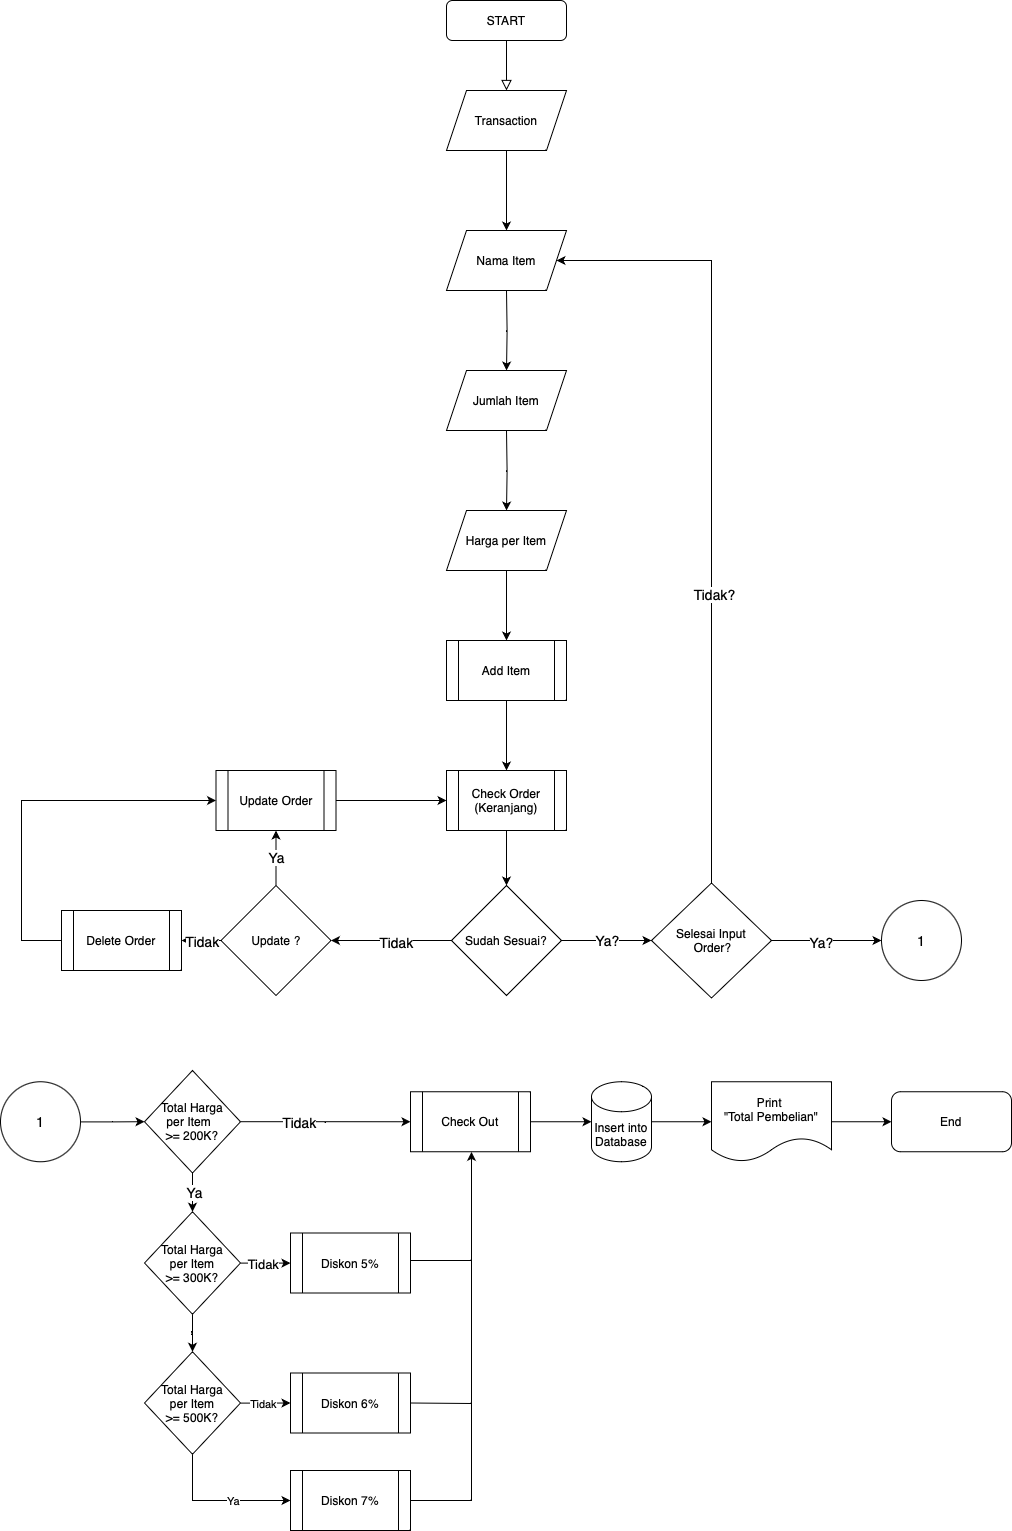

The diagram above was exported from draw.io. Its source (the exported page's mxGraphModel, read from the mxfile embedded in the PNG):
<mxGraphModel dx="2448" dy="1690" grid="1" gridSize="10" guides="1" tooltips="1" connect="1" arrows="1" fold="1" page="1" pageScale="1" pageWidth="1169" pageHeight="1654" math="0" shadow="0">
  <root>
    <mxCell id="WIyWlLk6GJQsqaUBKTNV-0" />
    <mxCell id="WIyWlLk6GJQsqaUBKTNV-1" parent="WIyWlLk6GJQsqaUBKTNV-0" />
    <mxCell id="WIyWlLk6GJQsqaUBKTNV-2" value="" style="rounded=0;html=1;jettySize=auto;orthogonalLoop=1;fontSize=11;endArrow=block;endFill=0;endSize=8;strokeWidth=1;shadow=0;labelBackgroundColor=none;edgeStyle=orthogonalEdgeStyle;" parent="WIyWlLk6GJQsqaUBKTNV-1" source="WIyWlLk6GJQsqaUBKTNV-3" edge="1">
      <mxGeometry relative="1" as="geometry">
        <mxPoint x="585" y="130" as="targetPoint" />
      </mxGeometry>
    </mxCell>
    <mxCell id="WIyWlLk6GJQsqaUBKTNV-3" value="START" style="rounded=1;whiteSpace=wrap;html=1;fontSize=12;glass=0;strokeWidth=1;shadow=0;" parent="WIyWlLk6GJQsqaUBKTNV-1" vertex="1">
      <mxGeometry x="525" y="40" width="120" height="40" as="geometry" />
    </mxCell>
    <mxCell id="0wMtAOCyZwEwV3RhahLF-3" value="" style="edgeStyle=orthogonalEdgeStyle;rounded=0;orthogonalLoop=1;jettySize=auto;html=1;" edge="1" parent="WIyWlLk6GJQsqaUBKTNV-1" source="0wMtAOCyZwEwV3RhahLF-1" target="0wMtAOCyZwEwV3RhahLF-2">
      <mxGeometry relative="1" as="geometry" />
    </mxCell>
    <mxCell id="0wMtAOCyZwEwV3RhahLF-1" value="Transaction" style="shape=parallelogram;perimeter=parallelogramPerimeter;whiteSpace=wrap;html=1;fixedSize=1;" vertex="1" parent="WIyWlLk6GJQsqaUBKTNV-1">
      <mxGeometry x="525" y="130" width="120" height="60" as="geometry" />
    </mxCell>
    <mxCell id="0wMtAOCyZwEwV3RhahLF-2" value="Nama Item" style="shape=parallelogram;perimeter=parallelogramPerimeter;whiteSpace=wrap;html=1;fixedSize=1;" vertex="1" parent="WIyWlLk6GJQsqaUBKTNV-1">
      <mxGeometry x="525" y="270" width="120" height="60" as="geometry" />
    </mxCell>
    <mxCell id="0wMtAOCyZwEwV3RhahLF-11" value="Jumlah Item" style="shape=parallelogram;perimeter=parallelogramPerimeter;whiteSpace=wrap;html=1;fixedSize=1;" vertex="1" parent="WIyWlLk6GJQsqaUBKTNV-1">
      <mxGeometry x="525" y="410" width="120" height="60" as="geometry" />
    </mxCell>
    <mxCell id="0wMtAOCyZwEwV3RhahLF-12" value="" style="edgeStyle=orthogonalEdgeStyle;rounded=0;orthogonalLoop=1;jettySize=auto;html=1;" edge="1" target="0wMtAOCyZwEwV3RhahLF-11" parent="WIyWlLk6GJQsqaUBKTNV-1">
      <mxGeometry relative="1" as="geometry">
        <mxPoint x="585" y="330" as="sourcePoint" />
      </mxGeometry>
    </mxCell>
    <mxCell id="0wMtAOCyZwEwV3RhahLF-17" value="" style="edgeStyle=orthogonalEdgeStyle;rounded=0;orthogonalLoop=1;jettySize=auto;html=1;" edge="1" parent="WIyWlLk6GJQsqaUBKTNV-1" source="0wMtAOCyZwEwV3RhahLF-13" target="0wMtAOCyZwEwV3RhahLF-16">
      <mxGeometry relative="1" as="geometry" />
    </mxCell>
    <mxCell id="0wMtAOCyZwEwV3RhahLF-13" value="Harga per Item" style="shape=parallelogram;perimeter=parallelogramPerimeter;whiteSpace=wrap;html=1;fixedSize=1;" vertex="1" parent="WIyWlLk6GJQsqaUBKTNV-1">
      <mxGeometry x="525" y="550" width="120" height="60" as="geometry" />
    </mxCell>
    <mxCell id="0wMtAOCyZwEwV3RhahLF-14" value="" style="edgeStyle=orthogonalEdgeStyle;rounded=0;orthogonalLoop=1;jettySize=auto;html=1;" edge="1" target="0wMtAOCyZwEwV3RhahLF-13" parent="WIyWlLk6GJQsqaUBKTNV-1">
      <mxGeometry relative="1" as="geometry">
        <mxPoint x="585" y="470" as="sourcePoint" />
      </mxGeometry>
    </mxCell>
    <mxCell id="0wMtAOCyZwEwV3RhahLF-19" value="" style="edgeStyle=orthogonalEdgeStyle;rounded=0;orthogonalLoop=1;jettySize=auto;html=1;" edge="1" parent="WIyWlLk6GJQsqaUBKTNV-1" source="0wMtAOCyZwEwV3RhahLF-16" target="0wMtAOCyZwEwV3RhahLF-21">
      <mxGeometry relative="1" as="geometry">
        <mxPoint x="400" y="810" as="targetPoint" />
      </mxGeometry>
    </mxCell>
    <mxCell id="0wMtAOCyZwEwV3RhahLF-16" value="Add Item" style="shape=process;whiteSpace=wrap;html=1;backgroundOutline=1;" vertex="1" parent="WIyWlLk6GJQsqaUBKTNV-1">
      <mxGeometry x="525" y="680" width="120" height="60" as="geometry" />
    </mxCell>
    <mxCell id="0wMtAOCyZwEwV3RhahLF-26" value="" style="edgeStyle=orthogonalEdgeStyle;rounded=0;orthogonalLoop=1;jettySize=auto;html=1;" edge="1" parent="WIyWlLk6GJQsqaUBKTNV-1" source="0wMtAOCyZwEwV3RhahLF-21" target="0wMtAOCyZwEwV3RhahLF-22">
      <mxGeometry relative="1" as="geometry" />
    </mxCell>
    <mxCell id="0wMtAOCyZwEwV3RhahLF-21" value="Check Order (Keranjang)" style="shape=process;whiteSpace=wrap;html=1;backgroundOutline=1;" vertex="1" parent="WIyWlLk6GJQsqaUBKTNV-1">
      <mxGeometry x="525" y="810" width="120" height="60" as="geometry" />
    </mxCell>
    <mxCell id="0wMtAOCyZwEwV3RhahLF-30" value="" style="edgeStyle=orthogonalEdgeStyle;rounded=0;orthogonalLoop=1;jettySize=auto;html=1;" edge="1" parent="WIyWlLk6GJQsqaUBKTNV-1" source="0wMtAOCyZwEwV3RhahLF-22" target="0wMtAOCyZwEwV3RhahLF-29">
      <mxGeometry relative="1" as="geometry" />
    </mxCell>
    <mxCell id="0wMtAOCyZwEwV3RhahLF-31" value="&lt;font style=&quot;font-size: 14px;&quot;&gt;Tidak&lt;/font&gt;" style="edgeLabel;html=1;align=center;verticalAlign=middle;resizable=0;points=[];" vertex="1" connectable="0" parent="0wMtAOCyZwEwV3RhahLF-30">
      <mxGeometry x="-0.0552" y="1" relative="1" as="geometry">
        <mxPoint as="offset" />
      </mxGeometry>
    </mxCell>
    <mxCell id="0wMtAOCyZwEwV3RhahLF-87" value="&lt;font style=&quot;font-size: 14px;&quot;&gt;Ya?&lt;/font&gt;" style="edgeStyle=orthogonalEdgeStyle;rounded=0;orthogonalLoop=1;jettySize=auto;html=1;entryX=0;entryY=0.5;entryDx=0;entryDy=0;" edge="1" parent="WIyWlLk6GJQsqaUBKTNV-1" source="0wMtAOCyZwEwV3RhahLF-22" target="0wMtAOCyZwEwV3RhahLF-86">
      <mxGeometry relative="1" as="geometry" />
    </mxCell>
    <mxCell id="0wMtAOCyZwEwV3RhahLF-22" value="Sudah Sesuai?" style="rhombus;whiteSpace=wrap;html=1;" vertex="1" parent="WIyWlLk6GJQsqaUBKTNV-1">
      <mxGeometry x="530" y="925" width="110" height="110" as="geometry" />
    </mxCell>
    <mxCell id="0wMtAOCyZwEwV3RhahLF-36" value="&lt;font style=&quot;font-size: 14px;&quot;&gt;Ya&lt;/font&gt;" style="edgeStyle=orthogonalEdgeStyle;rounded=0;orthogonalLoop=1;jettySize=auto;html=1;" edge="1" parent="WIyWlLk6GJQsqaUBKTNV-1" source="0wMtAOCyZwEwV3RhahLF-29" target="0wMtAOCyZwEwV3RhahLF-34">
      <mxGeometry relative="1" as="geometry" />
    </mxCell>
    <mxCell id="0wMtAOCyZwEwV3RhahLF-38" value="" style="edgeStyle=orthogonalEdgeStyle;rounded=0;orthogonalLoop=1;jettySize=auto;html=1;" edge="1" parent="WIyWlLk6GJQsqaUBKTNV-1" source="0wMtAOCyZwEwV3RhahLF-29" target="0wMtAOCyZwEwV3RhahLF-37">
      <mxGeometry relative="1" as="geometry" />
    </mxCell>
    <mxCell id="0wMtAOCyZwEwV3RhahLF-39" value="&lt;font style=&quot;font-size: 14px;&quot;&gt;Tidak&lt;/font&gt;" style="edgeLabel;html=1;align=center;verticalAlign=middle;resizable=0;points=[];" vertex="1" connectable="0" parent="0wMtAOCyZwEwV3RhahLF-38">
      <mxGeometry x="0.0286" relative="1" as="geometry">
        <mxPoint as="offset" />
      </mxGeometry>
    </mxCell>
    <mxCell id="0wMtAOCyZwEwV3RhahLF-29" value="Update ?" style="rhombus;whiteSpace=wrap;html=1;" vertex="1" parent="WIyWlLk6GJQsqaUBKTNV-1">
      <mxGeometry x="299.5" y="925" width="110" height="110" as="geometry" />
    </mxCell>
    <mxCell id="0wMtAOCyZwEwV3RhahLF-35" value="" style="edgeStyle=orthogonalEdgeStyle;rounded=0;orthogonalLoop=1;jettySize=auto;html=1;" edge="1" parent="WIyWlLk6GJQsqaUBKTNV-1" source="0wMtAOCyZwEwV3RhahLF-34" target="0wMtAOCyZwEwV3RhahLF-21">
      <mxGeometry relative="1" as="geometry" />
    </mxCell>
    <mxCell id="0wMtAOCyZwEwV3RhahLF-34" value="Update Order" style="shape=process;whiteSpace=wrap;html=1;backgroundOutline=1;" vertex="1" parent="WIyWlLk6GJQsqaUBKTNV-1">
      <mxGeometry x="294.5" y="810" width="120" height="60" as="geometry" />
    </mxCell>
    <mxCell id="0wMtAOCyZwEwV3RhahLF-85" style="edgeStyle=orthogonalEdgeStyle;rounded=0;orthogonalLoop=1;jettySize=auto;html=1;entryX=0;entryY=0.5;entryDx=0;entryDy=0;" edge="1" parent="WIyWlLk6GJQsqaUBKTNV-1" source="0wMtAOCyZwEwV3RhahLF-37" target="0wMtAOCyZwEwV3RhahLF-34">
      <mxGeometry relative="1" as="geometry">
        <Array as="points">
          <mxPoint x="100" y="980" />
          <mxPoint x="100" y="840" />
        </Array>
      </mxGeometry>
    </mxCell>
    <mxCell id="0wMtAOCyZwEwV3RhahLF-37" value="Delete Order" style="shape=process;whiteSpace=wrap;html=1;backgroundOutline=1;" vertex="1" parent="WIyWlLk6GJQsqaUBKTNV-1">
      <mxGeometry x="140" y="950" width="120" height="60" as="geometry" />
    </mxCell>
    <mxCell id="0wMtAOCyZwEwV3RhahLF-41" value="&lt;font style=&quot;font-size: 14px;&quot;&gt;1&lt;/font&gt;" style="ellipse;whiteSpace=wrap;html=1;aspect=fixed;" vertex="1" parent="WIyWlLk6GJQsqaUBKTNV-1">
      <mxGeometry x="960" y="940" width="80" height="80" as="geometry" />
    </mxCell>
    <mxCell id="0wMtAOCyZwEwV3RhahLF-46" value="" style="edgeStyle=orthogonalEdgeStyle;rounded=0;orthogonalLoop=1;jettySize=auto;html=1;" edge="1" parent="WIyWlLk6GJQsqaUBKTNV-1" source="0wMtAOCyZwEwV3RhahLF-42" target="0wMtAOCyZwEwV3RhahLF-45">
      <mxGeometry relative="1" as="geometry" />
    </mxCell>
    <mxCell id="0wMtAOCyZwEwV3RhahLF-42" value="&lt;font style=&quot;font-size: 14px;&quot;&gt;1&lt;/font&gt;" style="ellipse;whiteSpace=wrap;html=1;aspect=fixed;" vertex="1" parent="WIyWlLk6GJQsqaUBKTNV-1">
      <mxGeometry x="79" y="1121.25" width="80" height="80" as="geometry" />
    </mxCell>
    <mxCell id="0wMtAOCyZwEwV3RhahLF-48" value="" style="edgeStyle=orthogonalEdgeStyle;rounded=0;orthogonalLoop=1;jettySize=auto;html=1;entryX=0;entryY=0.5;entryDx=0;entryDy=0;" edge="1" parent="WIyWlLk6GJQsqaUBKTNV-1" source="0wMtAOCyZwEwV3RhahLF-45" target="0wMtAOCyZwEwV3RhahLF-51">
      <mxGeometry relative="1" as="geometry">
        <mxPoint x="509" y="1161.2499999999998" as="targetPoint" />
      </mxGeometry>
    </mxCell>
    <mxCell id="0wMtAOCyZwEwV3RhahLF-52" value="&lt;font style=&quot;font-size: 14px;&quot;&gt;Tidak&lt;/font&gt;" style="edgeLabel;html=1;align=center;verticalAlign=middle;resizable=0;points=[];" vertex="1" connectable="0" parent="0wMtAOCyZwEwV3RhahLF-48">
      <mxGeometry x="-0.4527" relative="1" as="geometry">
        <mxPoint x="12" as="offset" />
      </mxGeometry>
    </mxCell>
    <mxCell id="0wMtAOCyZwEwV3RhahLF-54" value="" style="edgeStyle=orthogonalEdgeStyle;rounded=0;orthogonalLoop=1;jettySize=auto;html=1;" edge="1" parent="WIyWlLk6GJQsqaUBKTNV-1" source="0wMtAOCyZwEwV3RhahLF-45" target="0wMtAOCyZwEwV3RhahLF-53">
      <mxGeometry relative="1" as="geometry" />
    </mxCell>
    <mxCell id="0wMtAOCyZwEwV3RhahLF-55" value="&lt;font style=&quot;font-size: 14px;&quot;&gt;Ya&lt;/font&gt;" style="edgeLabel;html=1;align=center;verticalAlign=middle;resizable=0;points=[];" vertex="1" connectable="0" parent="0wMtAOCyZwEwV3RhahLF-54">
      <mxGeometry x="-0.0981" y="1" relative="1" as="geometry">
        <mxPoint as="offset" />
      </mxGeometry>
    </mxCell>
    <mxCell id="0wMtAOCyZwEwV3RhahLF-45" value="Total Harga&lt;br&gt;per Item &amp;nbsp;&lt;br&gt;&amp;gt;= 200K?" style="rhombus;whiteSpace=wrap;html=1;" vertex="1" parent="WIyWlLk6GJQsqaUBKTNV-1">
      <mxGeometry x="223" y="1110" width="96" height="102.5" as="geometry" />
    </mxCell>
    <mxCell id="0wMtAOCyZwEwV3RhahLF-75" style="edgeStyle=orthogonalEdgeStyle;rounded=0;orthogonalLoop=1;jettySize=auto;html=1;entryX=0;entryY=0.5;entryDx=0;entryDy=0;entryPerimeter=0;" edge="1" parent="WIyWlLk6GJQsqaUBKTNV-1" source="0wMtAOCyZwEwV3RhahLF-51" target="0wMtAOCyZwEwV3RhahLF-73">
      <mxGeometry relative="1" as="geometry" />
    </mxCell>
    <mxCell id="0wMtAOCyZwEwV3RhahLF-51" value="Check Out" style="shape=process;whiteSpace=wrap;html=1;backgroundOutline=1;" vertex="1" parent="WIyWlLk6GJQsqaUBKTNV-1">
      <mxGeometry x="489" y="1131.25" width="120" height="60" as="geometry" />
    </mxCell>
    <mxCell id="0wMtAOCyZwEwV3RhahLF-57" style="edgeStyle=orthogonalEdgeStyle;rounded=0;orthogonalLoop=1;jettySize=auto;html=1;" edge="1" parent="WIyWlLk6GJQsqaUBKTNV-1" source="0wMtAOCyZwEwV3RhahLF-53" target="0wMtAOCyZwEwV3RhahLF-56">
      <mxGeometry relative="1" as="geometry" />
    </mxCell>
    <mxCell id="0wMtAOCyZwEwV3RhahLF-60" value="&lt;font style=&quot;font-size: 13px;&quot;&gt;Tidak&lt;/font&gt;" style="edgeLabel;html=1;align=center;verticalAlign=middle;resizable=0;points=[];" vertex="1" connectable="0" parent="0wMtAOCyZwEwV3RhahLF-57">
      <mxGeometry x="-0.1374" relative="1" as="geometry">
        <mxPoint as="offset" />
      </mxGeometry>
    </mxCell>
    <mxCell id="0wMtAOCyZwEwV3RhahLF-61" style="edgeStyle=orthogonalEdgeStyle;rounded=0;orthogonalLoop=1;jettySize=auto;html=1;" edge="1" parent="WIyWlLk6GJQsqaUBKTNV-1" source="0wMtAOCyZwEwV3RhahLF-53" target="0wMtAOCyZwEwV3RhahLF-59">
      <mxGeometry relative="1" as="geometry" />
    </mxCell>
    <mxCell id="0wMtAOCyZwEwV3RhahLF-53" value="Total Harga &lt;br&gt;per Item&lt;br&gt;&amp;gt;= 300K?" style="rhombus;whiteSpace=wrap;html=1;" vertex="1" parent="WIyWlLk6GJQsqaUBKTNV-1">
      <mxGeometry x="223" y="1251.25" width="96" height="102.5" as="geometry" />
    </mxCell>
    <mxCell id="0wMtAOCyZwEwV3RhahLF-58" style="edgeStyle=orthogonalEdgeStyle;rounded=0;orthogonalLoop=1;jettySize=auto;html=1;entryX=0.5;entryY=1;entryDx=0;entryDy=0;" edge="1" parent="WIyWlLk6GJQsqaUBKTNV-1" source="0wMtAOCyZwEwV3RhahLF-56" target="0wMtAOCyZwEwV3RhahLF-51">
      <mxGeometry relative="1" as="geometry">
        <Array as="points">
          <mxPoint x="550" y="1300" />
          <mxPoint x="550" y="1191" />
        </Array>
      </mxGeometry>
    </mxCell>
    <mxCell id="0wMtAOCyZwEwV3RhahLF-56" value="Diskon 5%" style="shape=process;whiteSpace=wrap;html=1;backgroundOutline=1;" vertex="1" parent="WIyWlLk6GJQsqaUBKTNV-1">
      <mxGeometry x="369" y="1272.5" width="120" height="60" as="geometry" />
    </mxCell>
    <mxCell id="0wMtAOCyZwEwV3RhahLF-65" style="edgeStyle=orthogonalEdgeStyle;rounded=0;orthogonalLoop=1;jettySize=auto;html=1;entryX=0;entryY=0.5;entryDx=0;entryDy=0;" edge="1" parent="WIyWlLk6GJQsqaUBKTNV-1" source="0wMtAOCyZwEwV3RhahLF-59" target="0wMtAOCyZwEwV3RhahLF-64">
      <mxGeometry relative="1" as="geometry" />
    </mxCell>
    <mxCell id="0wMtAOCyZwEwV3RhahLF-66" value="Tidak" style="edgeLabel;html=1;align=center;verticalAlign=middle;resizable=0;points=[];" vertex="1" connectable="0" parent="0wMtAOCyZwEwV3RhahLF-65">
      <mxGeometry x="-0.1098" relative="1" as="geometry">
        <mxPoint as="offset" />
      </mxGeometry>
    </mxCell>
    <mxCell id="0wMtAOCyZwEwV3RhahLF-68" style="edgeStyle=orthogonalEdgeStyle;rounded=0;orthogonalLoop=1;jettySize=auto;html=1;entryX=0;entryY=0.5;entryDx=0;entryDy=0;" edge="1" parent="WIyWlLk6GJQsqaUBKTNV-1" source="0wMtAOCyZwEwV3RhahLF-59" target="0wMtAOCyZwEwV3RhahLF-67">
      <mxGeometry relative="1" as="geometry">
        <Array as="points">
          <mxPoint x="271" y="1540" />
        </Array>
      </mxGeometry>
    </mxCell>
    <mxCell id="0wMtAOCyZwEwV3RhahLF-69" value="Ya" style="edgeLabel;html=1;align=center;verticalAlign=middle;resizable=0;points=[];" vertex="1" connectable="0" parent="0wMtAOCyZwEwV3RhahLF-68">
      <mxGeometry x="0.2019" relative="1" as="geometry">
        <mxPoint as="offset" />
      </mxGeometry>
    </mxCell>
    <mxCell id="0wMtAOCyZwEwV3RhahLF-59" value="Total Harga &lt;br&gt;per Item&lt;br&gt;&amp;gt;= 500K?" style="rhombus;whiteSpace=wrap;html=1;" vertex="1" parent="WIyWlLk6GJQsqaUBKTNV-1">
      <mxGeometry x="223" y="1391.25" width="96" height="102.5" as="geometry" />
    </mxCell>
    <mxCell id="0wMtAOCyZwEwV3RhahLF-64" value="Diskon 6%" style="shape=process;whiteSpace=wrap;html=1;backgroundOutline=1;" vertex="1" parent="WIyWlLk6GJQsqaUBKTNV-1">
      <mxGeometry x="369" y="1412.5" width="120" height="60" as="geometry" />
    </mxCell>
    <mxCell id="0wMtAOCyZwEwV3RhahLF-67" value="Diskon 7%" style="shape=process;whiteSpace=wrap;html=1;backgroundOutline=1;" vertex="1" parent="WIyWlLk6GJQsqaUBKTNV-1">
      <mxGeometry x="369" y="1510" width="120" height="60" as="geometry" />
    </mxCell>
    <mxCell id="0wMtAOCyZwEwV3RhahLF-74" value="" style="edgeStyle=orthogonalEdgeStyle;rounded=0;orthogonalLoop=1;jettySize=auto;html=1;entryX=0;entryY=0.5;entryDx=0;entryDy=0;" edge="1" parent="WIyWlLk6GJQsqaUBKTNV-1" source="0wMtAOCyZwEwV3RhahLF-73" target="0wMtAOCyZwEwV3RhahLF-76">
      <mxGeometry relative="1" as="geometry">
        <mxPoint x="849" y="1161.2499999999998" as="targetPoint" />
      </mxGeometry>
    </mxCell>
    <mxCell id="0wMtAOCyZwEwV3RhahLF-73" value="Insert into Database" style="shape=cylinder3;whiteSpace=wrap;html=1;boundedLbl=1;backgroundOutline=1;size=15;" vertex="1" parent="WIyWlLk6GJQsqaUBKTNV-1">
      <mxGeometry x="670" y="1121.25" width="60" height="80" as="geometry" />
    </mxCell>
    <mxCell id="0wMtAOCyZwEwV3RhahLF-78" style="edgeStyle=orthogonalEdgeStyle;rounded=0;orthogonalLoop=1;jettySize=auto;html=1;" edge="1" parent="WIyWlLk6GJQsqaUBKTNV-1" source="0wMtAOCyZwEwV3RhahLF-76" target="0wMtAOCyZwEwV3RhahLF-77">
      <mxGeometry relative="1" as="geometry" />
    </mxCell>
    <mxCell id="0wMtAOCyZwEwV3RhahLF-76" value="Print &lt;br&gt;&quot;Total Pembelian&quot;" style="shape=document;whiteSpace=wrap;html=1;boundedLbl=1;" vertex="1" parent="WIyWlLk6GJQsqaUBKTNV-1">
      <mxGeometry x="790" y="1121.25" width="120" height="80" as="geometry" />
    </mxCell>
    <mxCell id="0wMtAOCyZwEwV3RhahLF-77" value="End" style="rounded=1;whiteSpace=wrap;html=1;" vertex="1" parent="WIyWlLk6GJQsqaUBKTNV-1">
      <mxGeometry x="970" y="1131.25" width="120" height="60" as="geometry" />
    </mxCell>
    <mxCell id="0wMtAOCyZwEwV3RhahLF-81" value="" style="endArrow=none;html=1;rounded=0;exitX=1;exitY=0.5;exitDx=0;exitDy=0;" edge="1" parent="WIyWlLk6GJQsqaUBKTNV-1" source="0wMtAOCyZwEwV3RhahLF-64">
      <mxGeometry width="50" height="50" relative="1" as="geometry">
        <mxPoint x="450" y="1310" as="sourcePoint" />
        <mxPoint x="550" y="1300" as="targetPoint" />
        <Array as="points">
          <mxPoint x="550" y="1443" />
          <mxPoint x="550" y="1370" />
        </Array>
      </mxGeometry>
    </mxCell>
    <mxCell id="0wMtAOCyZwEwV3RhahLF-84" value="" style="endArrow=none;html=1;rounded=0;exitX=1;exitY=0.5;exitDx=0;exitDy=0;" edge="1" parent="WIyWlLk6GJQsqaUBKTNV-1" source="0wMtAOCyZwEwV3RhahLF-67">
      <mxGeometry width="50" height="50" relative="1" as="geometry">
        <mxPoint x="470" y="1560" as="sourcePoint" />
        <mxPoint x="550" y="1440" as="targetPoint" />
        <Array as="points">
          <mxPoint x="550" y="1540" />
        </Array>
      </mxGeometry>
    </mxCell>
    <mxCell id="0wMtAOCyZwEwV3RhahLF-88" style="edgeStyle=orthogonalEdgeStyle;rounded=0;orthogonalLoop=1;jettySize=auto;html=1;" edge="1" parent="WIyWlLk6GJQsqaUBKTNV-1" source="0wMtAOCyZwEwV3RhahLF-86" target="0wMtAOCyZwEwV3RhahLF-41">
      <mxGeometry relative="1" as="geometry" />
    </mxCell>
    <mxCell id="0wMtAOCyZwEwV3RhahLF-94" value="&lt;font style=&quot;font-size: 14px;&quot;&gt;Ya?&lt;/font&gt;" style="edgeLabel;html=1;align=center;verticalAlign=middle;resizable=0;points=[];" vertex="1" connectable="0" parent="0wMtAOCyZwEwV3RhahLF-88">
      <mxGeometry x="-0.1123" y="-1" relative="1" as="geometry">
        <mxPoint x="1" as="offset" />
      </mxGeometry>
    </mxCell>
    <mxCell id="0wMtAOCyZwEwV3RhahLF-92" style="edgeStyle=orthogonalEdgeStyle;rounded=0;orthogonalLoop=1;jettySize=auto;html=1;entryX=1;entryY=0.5;entryDx=0;entryDy=0;" edge="1" parent="WIyWlLk6GJQsqaUBKTNV-1" source="0wMtAOCyZwEwV3RhahLF-86" target="0wMtAOCyZwEwV3RhahLF-2">
      <mxGeometry relative="1" as="geometry">
        <Array as="points">
          <mxPoint x="790" y="300" />
        </Array>
      </mxGeometry>
    </mxCell>
    <mxCell id="0wMtAOCyZwEwV3RhahLF-93" value="&lt;font style=&quot;font-size: 14px;&quot;&gt;Tidak?&lt;/font&gt;" style="edgeLabel;html=1;align=center;verticalAlign=middle;resizable=0;points=[];" vertex="1" connectable="0" parent="0wMtAOCyZwEwV3RhahLF-92">
      <mxGeometry x="-0.2555" y="-2" relative="1" as="geometry">
        <mxPoint as="offset" />
      </mxGeometry>
    </mxCell>
    <mxCell id="0wMtAOCyZwEwV3RhahLF-86" value="Selesai Input&lt;br&gt;&amp;nbsp;Order?" style="rhombus;whiteSpace=wrap;html=1;" vertex="1" parent="WIyWlLk6GJQsqaUBKTNV-1">
      <mxGeometry x="730" y="922.5" width="120" height="115" as="geometry" />
    </mxCell>
  </root>
</mxGraphModel>